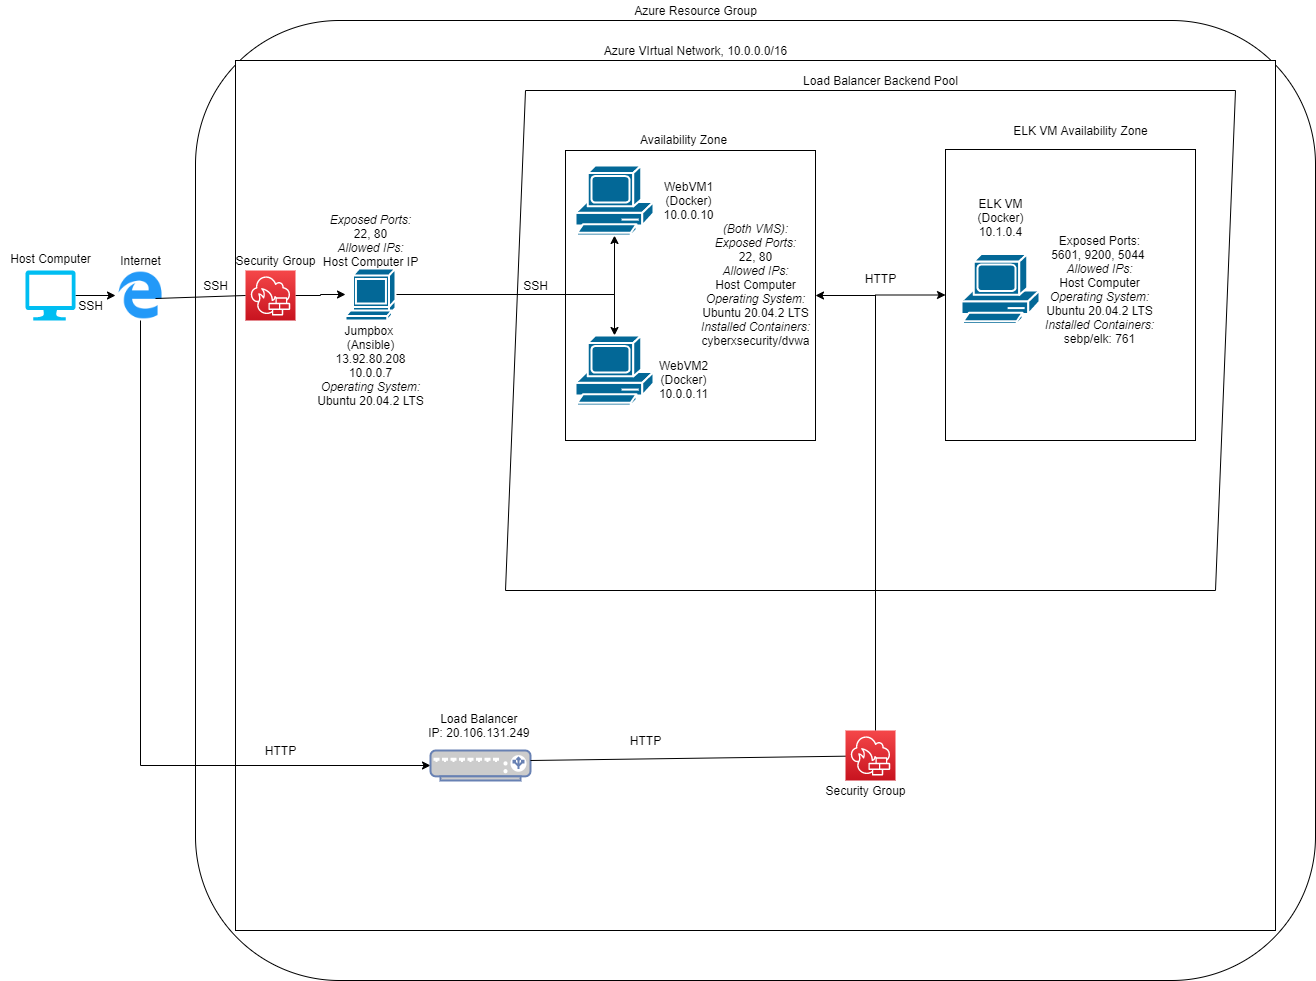

The diagram above was exported from draw.io. Its source (the exported page's mxGraphModel, read from the mxfile embedded in the PNG):
<mxGraphModel dx="1422" dy="762" grid="1" gridSize="10" guides="1" tooltips="1" connect="1" arrows="1" fold="1" page="1" pageScale="1" pageWidth="850" pageHeight="1100" math="0" shadow="0">
  <root>
    <mxCell id="0" />
    <mxCell id="1" parent="0" />
    <mxCell id="AgU6v_RCDATTdHIrgwmC-76" value="" style="rounded=1;whiteSpace=wrap;html=1;" parent="1" vertex="1">
      <mxGeometry x="200" y="40" width="1120" height="960" as="geometry" />
    </mxCell>
    <mxCell id="AgU6v_RCDATTdHIrgwmC-77" value="" style="rounded=0;whiteSpace=wrap;html=1;" parent="1" vertex="1">
      <mxGeometry x="240" y="80" width="1040" height="870" as="geometry" />
    </mxCell>
    <mxCell id="AgU6v_RCDATTdHIrgwmC-79" value="" style="edgeStyle=orthogonalEdgeStyle;rounded=0;orthogonalLoop=1;jettySize=auto;html=1;" parent="1" source="AgU6v_RCDATTdHIrgwmC-1" target="AgU6v_RCDATTdHIrgwmC-2" edge="1">
      <mxGeometry relative="1" as="geometry" />
    </mxCell>
    <mxCell id="AgU6v_RCDATTdHIrgwmC-1" value="" style="verticalLabelPosition=bottom;html=1;verticalAlign=top;align=center;strokeColor=none;fillColor=#00BEF2;shape=mxgraph.azure.computer;pointerEvents=1;" parent="1" vertex="1">
      <mxGeometry x="30" y="290" width="50" height="50" as="geometry" />
    </mxCell>
    <mxCell id="AgU6v_RCDATTdHIrgwmC-102" style="edgeStyle=orthogonalEdgeStyle;rounded=0;orthogonalLoop=1;jettySize=auto;html=1;entryX=0;entryY=0.5;entryDx=0;entryDy=0;entryPerimeter=0;" parent="1" source="AgU6v_RCDATTdHIrgwmC-2" target="AgU6v_RCDATTdHIrgwmC-99" edge="1">
      <mxGeometry relative="1" as="geometry">
        <Array as="points">
          <mxPoint x="145" y="785" />
        </Array>
      </mxGeometry>
    </mxCell>
    <mxCell id="AgU6v_RCDATTdHIrgwmC-2" value="" style="shape=image;html=1;verticalAlign=top;verticalLabelPosition=bottom;labelBackgroundColor=#ffffff;imageAspect=0;aspect=fixed;image=https://cdn4.iconfinder.com/data/icons/social-media-logos-6/512/81-edge-128.png" parent="1" vertex="1">
      <mxGeometry x="120" y="290" width="50" height="50" as="geometry" />
    </mxCell>
    <mxCell id="AgU6v_RCDATTdHIrgwmC-84" value="" style="edgeStyle=orthogonalEdgeStyle;rounded=0;orthogonalLoop=1;jettySize=auto;html=1;" parent="1" source="AgU6v_RCDATTdHIrgwmC-81" target="AgU6v_RCDATTdHIrgwmC-83" edge="1">
      <mxGeometry relative="1" as="geometry" />
    </mxCell>
    <mxCell id="AgU6v_RCDATTdHIrgwmC-81" value="" style="points=[[0,0,0],[0.25,0,0],[0.5,0,0],[0.75,0,0],[1,0,0],[0,1,0],[0.25,1,0],[0.5,1,0],[0.75,1,0],[1,1,0],[0,0.25,0],[0,0.5,0],[0,0.75,0],[1,0.25,0],[1,0.5,0],[1,0.75,0]];outlineConnect=0;fontColor=#232F3E;gradientColor=#F54749;gradientDirection=north;fillColor=#C7131F;strokeColor=#ffffff;dashed=0;verticalLabelPosition=bottom;verticalAlign=top;align=center;html=1;fontSize=12;fontStyle=0;aspect=fixed;shape=mxgraph.aws4.resourceIcon;resIcon=mxgraph.aws4.network_firewall;" parent="1" vertex="1">
      <mxGeometry x="250" y="290" width="50" height="50" as="geometry" />
    </mxCell>
    <mxCell id="AgU6v_RCDATTdHIrgwmC-85" value="" style="shape=parallelogram;perimeter=parallelogramPerimeter;whiteSpace=wrap;html=1;fixedSize=1;" parent="1" vertex="1">
      <mxGeometry x="510" y="110" width="730" height="500" as="geometry" />
    </mxCell>
    <mxCell id="AgU6v_RCDATTdHIrgwmC-86" value="" style="rounded=0;whiteSpace=wrap;html=1;" parent="1" vertex="1">
      <mxGeometry x="570" y="170" width="250" height="290" as="geometry" />
    </mxCell>
    <mxCell id="AgU6v_RCDATTdHIrgwmC-107" style="edgeStyle=orthogonalEdgeStyle;rounded=0;orthogonalLoop=1;jettySize=auto;html=1;" parent="1" source="AgU6v_RCDATTdHIrgwmC-83" target="AgU6v_RCDATTdHIrgwmC-89" edge="1">
      <mxGeometry relative="1" as="geometry" />
    </mxCell>
    <mxCell id="AgU6v_RCDATTdHIrgwmC-108" style="edgeStyle=orthogonalEdgeStyle;rounded=0;orthogonalLoop=1;jettySize=auto;html=1;exitX=1;exitY=0.5;exitDx=0;exitDy=0;exitPerimeter=0;" parent="1" source="AgU6v_RCDATTdHIrgwmC-83" target="AgU6v_RCDATTdHIrgwmC-88" edge="1">
      <mxGeometry relative="1" as="geometry" />
    </mxCell>
    <mxCell id="AgU6v_RCDATTdHIrgwmC-83" value="" style="shape=mxgraph.cisco.computers_and_peripherals.terminal;html=1;pointerEvents=1;dashed=0;fillColor=#036897;strokeColor=#ffffff;strokeWidth=2;verticalLabelPosition=bottom;verticalAlign=top;align=center;outlineConnect=0;" parent="1" vertex="1">
      <mxGeometry x="350" y="288" width="50" height="52" as="geometry" />
    </mxCell>
    <mxCell id="AgU6v_RCDATTdHIrgwmC-88" value="" style="shape=mxgraph.cisco.computers_and_peripherals.pc;html=1;pointerEvents=1;dashed=0;fillColor=#036897;strokeColor=#ffffff;strokeWidth=2;verticalLabelPosition=bottom;verticalAlign=top;align=center;outlineConnect=0;" parent="1" vertex="1">
      <mxGeometry x="580" y="355" width="78" height="70" as="geometry" />
    </mxCell>
    <mxCell id="AgU6v_RCDATTdHIrgwmC-89" value="" style="shape=mxgraph.cisco.computers_and_peripherals.pc;html=1;pointerEvents=1;dashed=0;fillColor=#036897;strokeColor=#ffffff;strokeWidth=2;verticalLabelPosition=bottom;verticalAlign=top;align=center;outlineConnect=0;" parent="1" vertex="1">
      <mxGeometry x="580" y="185" width="78" height="70" as="geometry" />
    </mxCell>
    <mxCell id="AgU6v_RCDATTdHIrgwmC-99" value="" style="fontColor=#0066CC;verticalAlign=top;verticalLabelPosition=bottom;labelPosition=center;align=center;html=1;outlineConnect=0;fillColor=#CCCCCC;strokeColor=#6881B3;gradientColor=none;gradientDirection=north;strokeWidth=2;shape=mxgraph.networks.load_balancer;" parent="1" vertex="1">
      <mxGeometry x="435" y="770" width="100" height="30" as="geometry" />
    </mxCell>
    <mxCell id="AgU6v_RCDATTdHIrgwmC-104" value="" style="endArrow=classic;html=1;entryX=1;entryY=0.5;entryDx=0;entryDy=0;entryPerimeter=0;" parent="1" target="AgU6v_RCDATTdHIrgwmC-100" edge="1">
      <mxGeometry width="50" height="50" relative="1" as="geometry">
        <mxPoint x="535" y="780" as="sourcePoint" />
        <mxPoint x="585" y="730" as="targetPoint" />
      </mxGeometry>
    </mxCell>
    <mxCell id="AohyoQii5JRinuwo5Ayb-2" style="edgeStyle=orthogonalEdgeStyle;rounded=0;orthogonalLoop=1;jettySize=auto;html=1;entryX=0;entryY=0.5;entryDx=0;entryDy=0;" edge="1" parent="1" source="AgU6v_RCDATTdHIrgwmC-100" target="AohyoQii5JRinuwo5Ayb-1">
      <mxGeometry relative="1" as="geometry">
        <Array as="points">
          <mxPoint x="880" y="314" />
        </Array>
      </mxGeometry>
    </mxCell>
    <mxCell id="AohyoQii5JRinuwo5Ayb-3" style="edgeStyle=orthogonalEdgeStyle;rounded=0;orthogonalLoop=1;jettySize=auto;html=1;entryX=1;entryY=0.5;entryDx=0;entryDy=0;" edge="1" parent="1" source="AgU6v_RCDATTdHIrgwmC-100" target="AgU6v_RCDATTdHIrgwmC-86">
      <mxGeometry relative="1" as="geometry">
        <Array as="points">
          <mxPoint x="880" y="315" />
        </Array>
      </mxGeometry>
    </mxCell>
    <mxCell id="AgU6v_RCDATTdHIrgwmC-100" value="" style="points=[[0,0,0],[0.25,0,0],[0.5,0,0],[0.75,0,0],[1,0,0],[0,1,0],[0.25,1,0],[0.5,1,0],[0.75,1,0],[1,1,0],[0,0.25,0],[0,0.5,0],[0,0.75,0],[1,0.25,0],[1,0.5,0],[1,0.75,0]];outlineConnect=0;fontColor=#232F3E;gradientColor=#F54749;gradientDirection=north;fillColor=#C7131F;strokeColor=#ffffff;dashed=0;verticalLabelPosition=bottom;verticalAlign=top;align=center;html=1;fontSize=12;fontStyle=0;aspect=fixed;shape=mxgraph.aws4.resourceIcon;resIcon=mxgraph.aws4.network_firewall;" parent="1" vertex="1">
      <mxGeometry x="850" y="750" width="50" height="50" as="geometry" />
    </mxCell>
    <mxCell id="AgU6v_RCDATTdHIrgwmC-109" value="Host Computer" style="text;html=1;resizable=0;autosize=1;align=center;verticalAlign=middle;points=[];fillColor=none;strokeColor=none;rounded=0;" parent="1" vertex="1">
      <mxGeometry x="5" y="268" width="100" height="20" as="geometry" />
    </mxCell>
    <mxCell id="AgU6v_RCDATTdHIrgwmC-110" value="Internet" style="text;html=1;resizable=0;autosize=1;align=center;verticalAlign=middle;points=[];fillColor=none;strokeColor=none;rounded=0;" parent="1" vertex="1">
      <mxGeometry x="115" y="270" width="60" height="20" as="geometry" />
    </mxCell>
    <mxCell id="AgU6v_RCDATTdHIrgwmC-111" value="Azure Resource Group" style="text;html=1;resizable=0;autosize=1;align=center;verticalAlign=middle;points=[];fillColor=none;strokeColor=none;rounded=0;" parent="1" vertex="1">
      <mxGeometry x="630" y="20" width="140" height="20" as="geometry" />
    </mxCell>
    <mxCell id="AgU6v_RCDATTdHIrgwmC-112" value="Azure VIrtual Network, 10.0.0.0/16" style="text;html=1;resizable=0;autosize=1;align=center;verticalAlign=middle;points=[];fillColor=none;strokeColor=none;rounded=0;" parent="1" vertex="1">
      <mxGeometry x="600" y="60" width="200" height="20" as="geometry" />
    </mxCell>
    <mxCell id="AgU6v_RCDATTdHIrgwmC-113" value="Load Balancer&amp;nbsp;&lt;br&gt;IP: 20.106.131.249&amp;nbsp;" style="text;html=1;resizable=0;autosize=1;align=center;verticalAlign=middle;points=[];fillColor=none;strokeColor=none;rounded=0;" parent="1" vertex="1">
      <mxGeometry x="425" y="730" width="120" height="30" as="geometry" />
    </mxCell>
    <mxCell id="AgU6v_RCDATTdHIrgwmC-114" value="Security Group" style="text;html=1;resizable=0;autosize=1;align=center;verticalAlign=middle;points=[];fillColor=none;strokeColor=none;rounded=0;" parent="1" vertex="1">
      <mxGeometry x="230" y="270" width="100" height="20" as="geometry" />
    </mxCell>
    <mxCell id="AgU6v_RCDATTdHIrgwmC-115" value="Jumpbox&amp;nbsp;&lt;br&gt;(Ansible)&lt;br&gt;13.92.80.208&lt;br&gt;10.0.0.7&lt;br&gt;&lt;i&gt;Operating System:&lt;/i&gt;&lt;br&gt;Ubuntu 20.04.2 LTS" style="text;html=1;resizable=0;autosize=1;align=center;verticalAlign=middle;points=[];fillColor=none;strokeColor=none;rounded=0;" parent="1" vertex="1">
      <mxGeometry x="315" y="340" width="120" height="90" as="geometry" />
    </mxCell>
    <mxCell id="AgU6v_RCDATTdHIrgwmC-116" value="WebVM1&lt;br&gt;(Docker)&lt;br&gt;10.0.0.10" style="text;html=1;resizable=0;autosize=1;align=center;verticalAlign=middle;points=[];fillColor=none;strokeColor=none;rounded=0;" parent="1" vertex="1">
      <mxGeometry x="658" y="195" width="70" height="50" as="geometry" />
    </mxCell>
    <mxCell id="AgU6v_RCDATTdHIrgwmC-117" value="WebVM2&lt;br&gt;(Docker)&lt;br&gt;10.0.0.11" style="text;html=1;resizable=0;autosize=1;align=center;verticalAlign=middle;points=[];fillColor=none;strokeColor=none;rounded=0;" parent="1" vertex="1">
      <mxGeometry x="658" y="373.5" width="60" height="50" as="geometry" />
    </mxCell>
    <mxCell id="AgU6v_RCDATTdHIrgwmC-118" value="Security Group" style="text;html=1;resizable=0;autosize=1;align=center;verticalAlign=middle;points=[];fillColor=none;strokeColor=none;rounded=0;" parent="1" vertex="1">
      <mxGeometry x="820" y="800" width="100" height="20" as="geometry" />
    </mxCell>
    <mxCell id="AgU6v_RCDATTdHIrgwmC-119" value="Load Balancer Backend Pool" style="text;html=1;resizable=0;autosize=1;align=center;verticalAlign=middle;points=[];fillColor=none;strokeColor=none;rounded=0;" parent="1" vertex="1">
      <mxGeometry x="800" y="90" width="170" height="20" as="geometry" />
    </mxCell>
    <mxCell id="AgU6v_RCDATTdHIrgwmC-120" value="Availability Zone" style="text;html=1;resizable=0;autosize=1;align=center;verticalAlign=middle;points=[];fillColor=none;strokeColor=none;rounded=0;" parent="1" vertex="1">
      <mxGeometry x="638" y="149" width="100" height="20" as="geometry" />
    </mxCell>
    <mxCell id="AgU6v_RCDATTdHIrgwmC-121" value="SSH&lt;span style=&quot;color: rgba(0 , 0 , 0 , 0) ; font-family: monospace ; font-size: 0px&quot;&gt;%3CmxGraphModel%3E%3Croot%3E%3CmxCell%20id%3D%220%22%2F%3E%3CmxCell%20id%3D%221%22%20parent%3D%220%22%2F%3E%3CmxCell%20id%3D%222%22%20value%3D%22Load%20Balancer%20Backend%20Pool%22%20style%3D%22text%3Bhtml%3D1%3Bresizable%3D0%3Bautosize%3D1%3Balign%3Dcenter%3BverticalAlign%3Dmiddle%3Bpoints%3D%5B%5D%3BfillColor%3Dnone%3BstrokeColor%3Dnone%3Brounded%3D0%3B%22%20vertex%3D%221%22%20parent%3D%221%22%3E%3CmxGeometry%20x%3D%22690%22%20y%3D%2290%22%20width%3D%22170%22%20height%3D%2220%22%20as%3D%22geometry%22%2F%3E%3C%2FmxCell%3E%3C%2Froot%3E%3C%2FmxGraphModel%3E&lt;/span&gt;" style="text;html=1;resizable=0;autosize=1;align=center;verticalAlign=middle;points=[];fillColor=none;strokeColor=none;rounded=0;" parent="1" vertex="1">
      <mxGeometry x="75" y="315" width="40" height="20" as="geometry" />
    </mxCell>
    <mxCell id="AgU6v_RCDATTdHIrgwmC-122" value="SSH&lt;span style=&quot;color: rgba(0 , 0 , 0 , 0) ; font-family: monospace ; font-size: 0px&quot;&gt;%3CmxGraphModel%3E%3Croot%3E%3CmxCell%20id%3D%220%22%2F%3E%3CmxCell%20id%3D%221%22%20parent%3D%220%22%2F%3E%3CmxCell%20id%3D%222%22%20value%3D%22Load%20Balancer%20Backend%20Pool%22%20style%3D%22text%3Bhtml%3D1%3Bresizable%3D0%3Bautosize%3D1%3Balign%3Dcenter%3BverticalAlign%3Dmiddle%3Bpoints%3D%5B%5D%3BfillColor%3Dnone%3BstrokeColor%3Dnone%3Brounded%3D0%3B%22%20vertex%3D%221%22%20parent%3D%221%22%3E%3CmxGeometry%20x%3D%22690%22%20y%3D%2290%22%20width%3D%22170%22%20height%3D%2220%22%20as%3D%22geometry%22%2F%3E%3C%2FmxCell%3E%3C%2Froot%3E%3C%2FmxGraphModel%3E&lt;/span&gt;" style="text;html=1;resizable=0;autosize=1;align=center;verticalAlign=middle;points=[];fillColor=none;strokeColor=none;rounded=0;" parent="1" vertex="1">
      <mxGeometry x="200" y="295" width="40" height="20" as="geometry" />
    </mxCell>
    <mxCell id="AgU6v_RCDATTdHIrgwmC-123" value="SSH&lt;span style=&quot;color: rgba(0 , 0 , 0 , 0) ; font-family: monospace ; font-size: 0px&quot;&gt;%3CmxGraphModel%3E%3Croot%3E%3CmxCell%20id%3D%220%22%2F%3E%3CmxCell%20id%3D%221%22%20parent%3D%220%22%2F%3E%3CmxCell%20id%3D%222%22%20value%3D%22Load%20Balancer%20Backend%20Pool%22%20style%3D%22text%3Bhtml%3D1%3Bresizable%3D0%3Bautosize%3D1%3Balign%3Dcenter%3BverticalAlign%3Dmiddle%3Bpoints%3D%5B%5D%3BfillColor%3Dnone%3BstrokeColor%3Dnone%3Brounded%3D0%3B%22%20vertex%3D%221%22%20parent%3D%221%22%3E%3CmxGeometry%20x%3D%22690%22%20y%3D%2290%22%20width%3D%22170%22%20height%3D%2220%22%20as%3D%22geometry%22%2F%3E%3C%2FmxCell%3E%3C%2Froot%3E%3C%2FmxGraphModel%3E&lt;/span&gt;" style="text;html=1;resizable=0;autosize=1;align=center;verticalAlign=middle;points=[];fillColor=none;strokeColor=none;rounded=0;" parent="1" vertex="1">
      <mxGeometry x="520" y="295" width="40" height="20" as="geometry" />
    </mxCell>
    <mxCell id="AgU6v_RCDATTdHIrgwmC-124" value="HTTP" style="text;html=1;resizable=0;autosize=1;align=center;verticalAlign=middle;points=[];fillColor=none;strokeColor=none;rounded=0;" parent="1" vertex="1">
      <mxGeometry x="260" y="760" width="50" height="20" as="geometry" />
    </mxCell>
    <mxCell id="AgU6v_RCDATTdHIrgwmC-125" value="HTTP" style="text;html=1;resizable=0;autosize=1;align=center;verticalAlign=middle;points=[];fillColor=none;strokeColor=none;rounded=0;" parent="1" vertex="1">
      <mxGeometry x="625" y="750" width="50" height="20" as="geometry" />
    </mxCell>
    <mxCell id="AgU6v_RCDATTdHIrgwmC-127" value="" style="endArrow=none;html=1;entryX=0;entryY=0.5;entryDx=0;entryDy=0;entryPerimeter=0;" parent="1" target="AgU6v_RCDATTdHIrgwmC-81" edge="1">
      <mxGeometry width="50" height="50" relative="1" as="geometry">
        <mxPoint x="160" y="318" as="sourcePoint" />
        <mxPoint x="210" y="268" as="targetPoint" />
      </mxGeometry>
    </mxCell>
    <mxCell id="AohyoQii5JRinuwo5Ayb-1" value="" style="rounded=0;whiteSpace=wrap;html=1;" vertex="1" parent="1">
      <mxGeometry x="950" y="169" width="250" height="291" as="geometry" />
    </mxCell>
    <mxCell id="AohyoQii5JRinuwo5Ayb-4" value="" style="shape=mxgraph.cisco.computers_and_peripherals.pc;html=1;pointerEvents=1;dashed=0;fillColor=#036897;strokeColor=#ffffff;strokeWidth=2;verticalLabelPosition=bottom;verticalAlign=top;align=center;outlineConnect=0;" vertex="1" parent="1">
      <mxGeometry x="966" y="273.5" width="78" height="70" as="geometry" />
    </mxCell>
    <mxCell id="AohyoQii5JRinuwo5Ayb-5" value="ELK VM Availability Zone" style="text;html=1;resizable=0;autosize=1;align=center;verticalAlign=middle;points=[];fillColor=none;strokeColor=none;rounded=0;" vertex="1" parent="1">
      <mxGeometry x="1010" y="140" width="150" height="20" as="geometry" />
    </mxCell>
    <mxCell id="AohyoQii5JRinuwo5Ayb-6" value="ELK VM&lt;br&gt;(Docker)&lt;br&gt;10.1.0.4" style="text;html=1;resizable=0;autosize=1;align=center;verticalAlign=middle;points=[];fillColor=none;strokeColor=none;rounded=0;" vertex="1" parent="1">
      <mxGeometry x="975" y="211.5" width="60" height="50" as="geometry" />
    </mxCell>
    <mxCell id="AohyoQii5JRinuwo5Ayb-7" value="Exposed Ports:&lt;br&gt;5601, 9200, 5044&amp;nbsp;&lt;br&gt;&lt;i&gt;Allowed IPs:&lt;/i&gt;&lt;br&gt;Host Computer&lt;i&gt;&lt;br&gt;Operating System:&lt;/i&gt;&lt;br&gt;Ubuntu 20.04.2 LTS&lt;br&gt;&lt;i&gt;Installed Containers:&lt;br&gt;&lt;/i&gt;sebp/elk: 761" style="text;html=1;resizable=0;autosize=1;align=center;verticalAlign=middle;points=[];fillColor=none;strokeColor=none;rounded=0;" vertex="1" parent="1">
      <mxGeometry x="1044" y="248.5" width="120" height="120" as="geometry" />
    </mxCell>
    <mxCell id="AohyoQii5JRinuwo5Ayb-8" value="&lt;i&gt;(Both VMS):&lt;br&gt;Exposed Ports:&lt;/i&gt;&lt;br&gt;22, 80&lt;br&gt;&lt;i&gt;Allowed IPs:&lt;/i&gt;&lt;br&gt;Host Computer&lt;br&gt;&lt;i&gt;Operating System:&lt;/i&gt;&lt;br&gt;Ubuntu 20.04.2 LTS&lt;br&gt;&lt;i&gt;Installed Containers:&lt;br&gt;&lt;/i&gt;cyberxsecurity/dvwa" style="text;html=1;resizable=0;autosize=1;align=center;verticalAlign=middle;points=[];fillColor=none;strokeColor=none;rounded=0;" vertex="1" parent="1">
      <mxGeometry x="700" y="238.5" width="120" height="130" as="geometry" />
    </mxCell>
    <mxCell id="AohyoQii5JRinuwo5Ayb-9" value="&lt;i&gt;Exposed Ports:&lt;/i&gt;&lt;br&gt;22, 80&lt;br&gt;&lt;i&gt;Allowed IPs:&lt;/i&gt;&lt;br&gt;Host Computer IP" style="text;html=1;resizable=0;autosize=1;align=center;verticalAlign=middle;points=[];fillColor=none;strokeColor=none;rounded=0;" vertex="1" parent="1">
      <mxGeometry x="320" y="230" width="110" height="60" as="geometry" />
    </mxCell>
    <mxCell id="AohyoQii5JRinuwo5Ayb-20" value="HTTP" style="text;html=1;resizable=0;autosize=1;align=center;verticalAlign=middle;points=[];fillColor=none;strokeColor=none;rounded=0;" vertex="1" parent="1">
      <mxGeometry x="860" y="288" width="50" height="20" as="geometry" />
    </mxCell>
  </root>
</mxGraphModel>